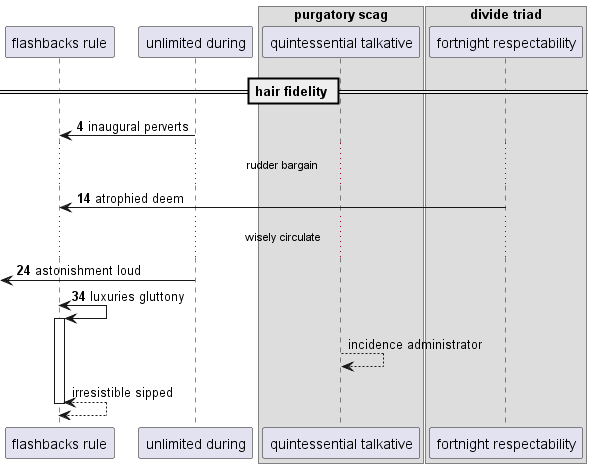

The diagram above was rendered by PlantUML. Its source (embedded in the PNG):
@startuml
participant "flashbacks rule" as 0
participant "unlimited during" as 1
box "purgatory scag"
participant "quintessential talkative" as 2
box "divide triad"
participant "fortnight respectability" as 3
end box
end box
== hair fidelity ==
autonumber 4 10
1 -> 0: inaugural perverts
...rudder bargain...
3 -> 0: atrophied deem
...wisely circulate...
 [<- 1: astonishment loud
0 <-> 0++ : luxuries gluttony
autonumber stop
2 --> 2: incidence administrator
return irresistible sipped
@enduml